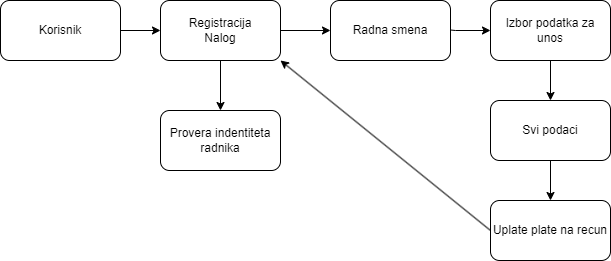

The diagram above was exported from draw.io. Its source (the exported page's mxGraphModel, read from the mxfile embedded in the PNG):
<mxGraphModel dx="913" dy="596" grid="1" gridSize="10" guides="1" tooltips="1" connect="1" arrows="1" fold="1" page="1" pageScale="1" pageWidth="850" pageHeight="1100" math="0" shadow="0">
  <root>
    <mxCell id="0" />
    <mxCell id="1" parent="0" />
    <mxCell id="sSeoYbMdYfRXfNIv4mA5-1" value="Korisnik" style="rounded=1;whiteSpace=wrap;html=1;" vertex="1" parent="1">
      <mxGeometry y="270" width="120" height="60" as="geometry" />
    </mxCell>
    <mxCell id="sSeoYbMdYfRXfNIv4mA5-2" value="Registracija&lt;br&gt;Nalog" style="rounded=1;whiteSpace=wrap;html=1;" vertex="1" parent="1">
      <mxGeometry x="160" y="270" width="120" height="60" as="geometry" />
    </mxCell>
    <mxCell id="sSeoYbMdYfRXfNIv4mA5-4" value="Radna smena" style="rounded=1;whiteSpace=wrap;html=1;" vertex="1" parent="1">
      <mxGeometry x="330" y="270" width="120" height="60" as="geometry" />
    </mxCell>
    <mxCell id="sSeoYbMdYfRXfNIv4mA5-6" value="" style="endArrow=classic;html=1;rounded=0;exitX=1;exitY=0.5;exitDx=0;exitDy=0;entryX=0;entryY=0.5;entryDx=0;entryDy=0;" edge="1" parent="1" source="sSeoYbMdYfRXfNIv4mA5-1" target="sSeoYbMdYfRXfNIv4mA5-2">
      <mxGeometry width="50" height="50" relative="1" as="geometry">
        <mxPoint x="400" y="330" as="sourcePoint" />
        <mxPoint x="240" y="360" as="targetPoint" />
      </mxGeometry>
    </mxCell>
    <mxCell id="sSeoYbMdYfRXfNIv4mA5-7" value="" style="endArrow=classic;html=1;rounded=0;exitX=1;exitY=0.5;exitDx=0;exitDy=0;" edge="1" parent="1" source="sSeoYbMdYfRXfNIv4mA5-2">
      <mxGeometry width="50" height="50" relative="1" as="geometry">
        <mxPoint x="130" y="310" as="sourcePoint" />
        <mxPoint x="330" y="300" as="targetPoint" />
      </mxGeometry>
    </mxCell>
    <mxCell id="sSeoYbMdYfRXfNIv4mA5-11" value="Izbor podatka za unos" style="rounded=1;whiteSpace=wrap;html=1;" vertex="1" parent="1">
      <mxGeometry x="490" y="270" width="120" height="60" as="geometry" />
    </mxCell>
    <mxCell id="sSeoYbMdYfRXfNIv4mA5-12" value="" style="endArrow=classic;html=1;rounded=0;exitX=1;exitY=0.5;exitDx=0;exitDy=0;" edge="1" parent="1">
      <mxGeometry width="50" height="50" relative="1" as="geometry">
        <mxPoint x="450" y="299.5" as="sourcePoint" />
        <mxPoint x="490" y="300" as="targetPoint" />
        <Array as="points">
          <mxPoint x="455" y="300" />
        </Array>
      </mxGeometry>
    </mxCell>
    <mxCell id="sSeoYbMdYfRXfNIv4mA5-14" value="Svi podaci" style="rounded=1;whiteSpace=wrap;html=1;" vertex="1" parent="1">
      <mxGeometry x="490" y="370" width="120" height="60" as="geometry" />
    </mxCell>
    <mxCell id="sSeoYbMdYfRXfNIv4mA5-17" value="" style="endArrow=classic;html=1;rounded=0;exitX=0.5;exitY=1;exitDx=0;exitDy=0;entryX=0.5;entryY=0;entryDx=0;entryDy=0;" edge="1" parent="1" source="sSeoYbMdYfRXfNIv4mA5-11" target="sSeoYbMdYfRXfNIv4mA5-14">
      <mxGeometry width="50" height="50" relative="1" as="geometry">
        <mxPoint x="290" y="310" as="sourcePoint" />
        <mxPoint x="340" y="310" as="targetPoint" />
      </mxGeometry>
    </mxCell>
    <mxCell id="sSeoYbMdYfRXfNIv4mA5-18" value="Uplate plate na recun" style="rounded=1;whiteSpace=wrap;html=1;" vertex="1" parent="1">
      <mxGeometry x="490" y="470" width="120" height="60" as="geometry" />
    </mxCell>
    <mxCell id="sSeoYbMdYfRXfNIv4mA5-19" value="" style="endArrow=classic;html=1;rounded=0;exitX=0.5;exitY=1;exitDx=0;exitDy=0;entryX=0.5;entryY=0;entryDx=0;entryDy=0;" edge="1" parent="1" source="sSeoYbMdYfRXfNIv4mA5-14" target="sSeoYbMdYfRXfNIv4mA5-18">
      <mxGeometry width="50" height="50" relative="1" as="geometry">
        <mxPoint x="560" y="340" as="sourcePoint" />
        <mxPoint x="560" y="380" as="targetPoint" />
      </mxGeometry>
    </mxCell>
    <mxCell id="sSeoYbMdYfRXfNIv4mA5-20" value="" style="endArrow=classic;html=1;rounded=0;exitX=0.5;exitY=1;exitDx=0;exitDy=0;" edge="1" parent="1" source="sSeoYbMdYfRXfNIv4mA5-2">
      <mxGeometry width="50" height="50" relative="1" as="geometry">
        <mxPoint x="570" y="350" as="sourcePoint" />
        <mxPoint x="220" y="380" as="targetPoint" />
      </mxGeometry>
    </mxCell>
    <mxCell id="sSeoYbMdYfRXfNIv4mA5-21" value="Provera indentiteta&lt;br&gt;radnika" style="rounded=1;whiteSpace=wrap;html=1;" vertex="1" parent="1">
      <mxGeometry x="160" y="380" width="120" height="60" as="geometry" />
    </mxCell>
    <mxCell id="sSeoYbMdYfRXfNIv4mA5-22" value="" style="endArrow=classic;html=1;rounded=0;exitX=0;exitY=0.5;exitDx=0;exitDy=0;entryX=1;entryY=1;entryDx=0;entryDy=0;" edge="1" parent="1" source="sSeoYbMdYfRXfNIv4mA5-18" target="sSeoYbMdYfRXfNIv4mA5-2">
      <mxGeometry width="50" height="50" relative="1" as="geometry">
        <mxPoint x="230" y="340" as="sourcePoint" />
        <mxPoint x="330" y="520" as="targetPoint" />
      </mxGeometry>
    </mxCell>
  </root>
</mxGraphModel>